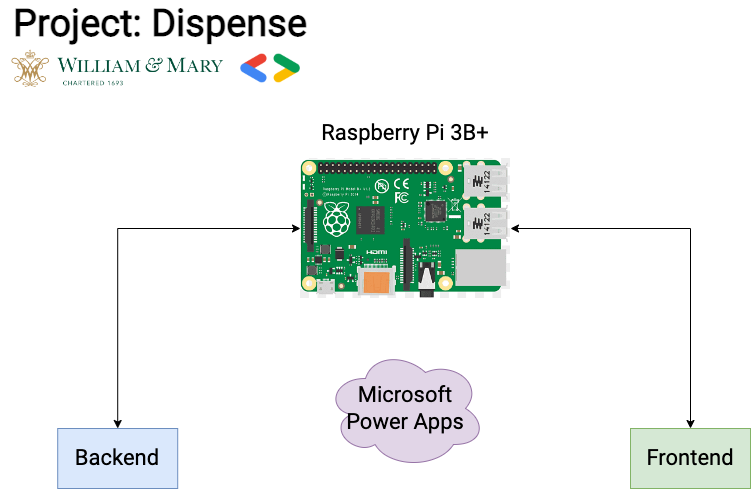

The diagram above was exported from draw.io. Its source (the exported page's mxGraphModel, read from the mxfile embedded in the PNG):
<mxGraphModel dx="1426" dy="712" grid="1" gridSize="10" guides="1" tooltips="1" connect="1" arrows="1" fold="1" page="1" pageScale="1" pageWidth="850" pageHeight="1100" math="0" shadow="0">
  <root>
    <mxCell id="0" />
    <mxCell id="1" parent="0" />
    <mxCell id="pYwnIJC-x-qEtKWxFRNe-1" value="" style="shape=image;verticalLabelPosition=bottom;labelBackgroundColor=default;verticalAlign=top;aspect=fixed;imageAspect=0;image=https://user-images.githubusercontent.com/65508654/221480772-26c8019f-c43c-4d5f-9e2f-04e259098924.png;" vertex="1" parent="1">
      <mxGeometry x="260" y="65" width="60" height="30" as="geometry" />
    </mxCell>
    <mxCell id="pYwnIJC-x-qEtKWxFRNe-2" value="" style="shape=image;verticalLabelPosition=bottom;labelBackgroundColor=default;verticalAlign=top;aspect=fixed;imageAspect=0;image=https://user-images.githubusercontent.com/65508654/221481520-8f30ef59-9671-402d-b4d2-5ee2b4b41420.png;" vertex="1" parent="1">
      <mxGeometry x="30" y="60" width="214.43" height="40" as="geometry" />
    </mxCell>
    <mxCell id="pYwnIJC-x-qEtKWxFRNe-4" value="&lt;font size=&quot;1&quot; style=&quot;&quot; data-font-src=&quot;https://fonts.googleapis.com/css?family=Roboto&quot; face=&quot;Roboto&quot;&gt;&lt;b style=&quot;font-size: 38px;&quot;&gt;Project: Dispense&lt;/b&gt;&lt;/font&gt;" style="text;html=1;strokeColor=none;fillColor=none;align=center;verticalAlign=middle;whiteSpace=wrap;rounded=0;" vertex="1" parent="1">
      <mxGeometry x="20" y="20" width="320" height="30" as="geometry" />
    </mxCell>
    <mxCell id="pYwnIJC-x-qEtKWxFRNe-23" style="edgeStyle=orthogonalEdgeStyle;rounded=0;orthogonalLoop=1;jettySize=auto;html=1;entryX=0.5;entryY=0;entryDx=0;entryDy=0;fontFamily=Roboto;fontSource=https%3A%2F%2Ffonts.googleapis.com%2Fcss%3Ffamily%3DRoboto;fontSize=22;startArrow=classic;startFill=1;" edge="1" parent="1" source="pYwnIJC-x-qEtKWxFRNe-11" target="pYwnIJC-x-qEtKWxFRNe-14">
      <mxGeometry relative="1" as="geometry" />
    </mxCell>
    <mxCell id="pYwnIJC-x-qEtKWxFRNe-27" style="edgeStyle=orthogonalEdgeStyle;rounded=0;orthogonalLoop=1;jettySize=auto;html=1;fontFamily=Roboto;fontSource=https%3A%2F%2Ffonts.googleapis.com%2Fcss%3Ffamily%3DRoboto;fontSize=22;startArrow=classic;startFill=1;" edge="1" parent="1" source="pYwnIJC-x-qEtKWxFRNe-11" target="pYwnIJC-x-qEtKWxFRNe-26">
      <mxGeometry relative="1" as="geometry" />
    </mxCell>
    <mxCell id="pYwnIJC-x-qEtKWxFRNe-11" value="" style="shape=image;verticalLabelPosition=bottom;labelBackgroundColor=default;verticalAlign=top;aspect=fixed;imageAspect=0;image=https://w7.pngwing.com/pngs/673/310/png-transparent-raspberry-pi-3-raspbian-debian-web-of-things-pi-miscellaneous-electronics-pi-thumbnail.png;" vertex="1" parent="1">
      <mxGeometry x="320" y="170" width="210" height="140" as="geometry" />
    </mxCell>
    <mxCell id="pYwnIJC-x-qEtKWxFRNe-13" value="&lt;font data-font-src=&quot;https://fonts.googleapis.com/css?family=Roboto&quot; face=&quot;Roboto&quot;&gt;Raspberry Pi 3B+&lt;/font&gt;" style="text;html=1;strokeColor=none;fillColor=none;align=center;verticalAlign=middle;whiteSpace=wrap;rounded=0;fontSize=22;" vertex="1" parent="1">
      <mxGeometry x="335" y="130" width="180" height="30" as="geometry" />
    </mxCell>
    <mxCell id="pYwnIJC-x-qEtKWxFRNe-14" value="Backend" style="rounded=0;whiteSpace=wrap;html=1;fontFamily=Roboto;fontSource=https%3A%2F%2Ffonts.googleapis.com%2Fcss%3Ffamily%3DRoboto;fontSize=22;fillColor=#dae8fc;strokeColor=#6c8ebf;" vertex="1" parent="1">
      <mxGeometry x="77.21" y="440" width="120" height="60" as="geometry" />
    </mxCell>
    <mxCell id="pYwnIJC-x-qEtKWxFRNe-24" value="Microsoft Power Apps" style="ellipse;shape=cloud;whiteSpace=wrap;html=1;fontFamily=Roboto;fontSource=https%3A%2F%2Ffonts.googleapis.com%2Fcss%3Ffamily%3DRoboto;fontSize=22;fillColor=#e1d5e7;strokeColor=#9673a6;" vertex="1" parent="1">
      <mxGeometry x="345" y="360" width="160" height="120" as="geometry" />
    </mxCell>
    <mxCell id="pYwnIJC-x-qEtKWxFRNe-26" value="Frontend" style="rounded=0;whiteSpace=wrap;html=1;fontFamily=Roboto;fontSource=https%3A%2F%2Ffonts.googleapis.com%2Fcss%3Ffamily%3DRoboto;fontSize=22;fillColor=#d5e8d4;strokeColor=#82b366;" vertex="1" parent="1">
      <mxGeometry x="650" y="440" width="120" height="60" as="geometry" />
    </mxCell>
  </root>
</mxGraphModel>